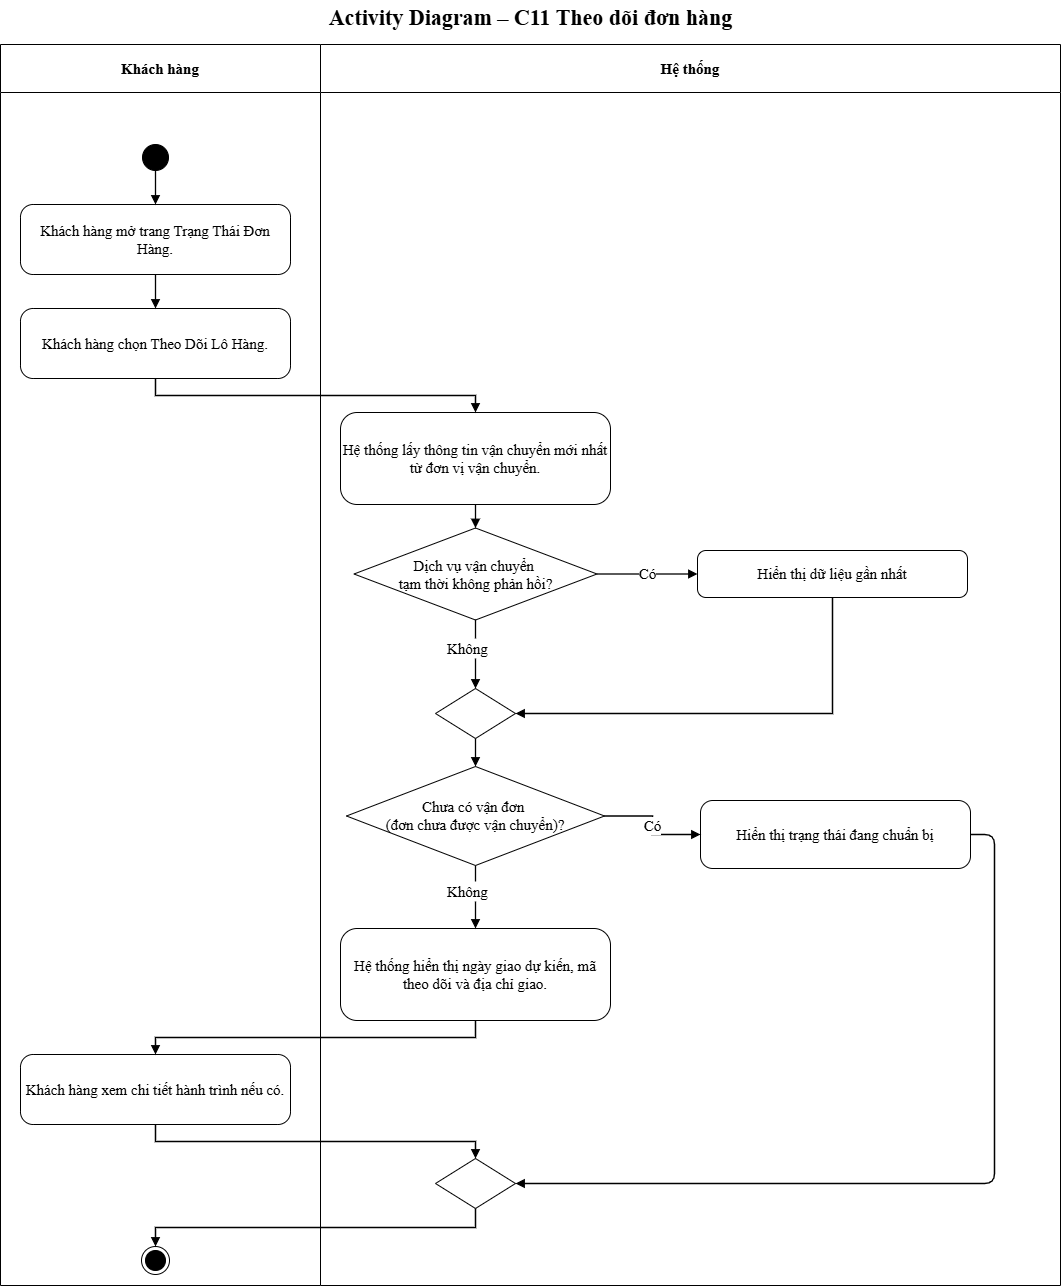

The diagram above was exported from draw.io. Its source (the exported page's mxGraphModel, read from the mxfile embedded in the PNG):
<mxGraphModel dx="2182" dy="2658" grid="0" gridSize="10" guides="1" tooltips="1" connect="1" arrows="1" fold="1" page="1" pageScale="1" pageWidth="1100" pageHeight="1332" math="0" shadow="0">
  <root>
    <mxCell id="0" />
    <mxCell id="1" parent="0" />
    <mxCell id="c3" parent="1" style="swimlane;whiteSpace=wrap;html=1;fontSize=15;startSize=48;swimlaneFillColor=#ffffff;fontFamily=Times New Roman;collapsible=0" value="&lt;b&gt;Khách hàng&lt;/b&gt;" vertex="1">
      <mxGeometry height="1241" width="320" as="geometry" />
    </mxCell>
    <mxCell id="c4" parent="1" style="swimlane;whiteSpace=wrap;html=1;fontSize=15;startSize=48;swimlaneFillColor=#ffffff;fontFamily=Times New Roman;collapsible=0" value="&lt;b&gt;Hệ thống&lt;/b&gt;" vertex="1">
      <mxGeometry height="1241" width="740" x="320" as="geometry" />
    </mxCell>
    <mxCell id="c13" parent="c4" style="rhombus;whiteSpace=wrap;html=1;fontSize=15;fontFamily=Times New Roman;" value="Dịch vụ vận chuyển&amp;nbsp;&lt;div&gt;tạm thời không phản hồi?&lt;/div&gt;" vertex="1">
      <mxGeometry height="92" width="243" x="33.5" y="483.5" as="geometry" />
    </mxCell>
    <mxCell id="c17" parent="c4" style="text;html=1;align=left;verticalAlign=middle;fontSize=15;fontFamily=Times New Roman;" value="Không" vertex="1">
      <mxGeometry height="20" width="60" x="125" y="594" as="geometry" />
    </mxCell>
    <mxCell id="IKDBXnNP7B4XA-qbC6P7-1" edge="1" parent="c4" source="c13" style="edgeStyle=orthogonalEdgeStyle;rounded=0;html=1;endArrow=none;endFill=0;strokeWidth=1.3;fontSize=15;labelBackgroundColor=#ffffff;exitX=0.5;exitY=1;fontFamily=Times New Roman;" target="c17" value="">
      <mxGeometry relative="1" x="0.0233" as="geometry">
        <mxPoint x="155" y="576" as="sourcePoint" />
        <mxPoint x="155" y="644" as="targetPoint" />
      </mxGeometry>
    </mxCell>
    <mxCell id="c15" parent="c4" style="rounded=1;arcSize=18;whiteSpace=wrap;html=1;fontSize=15;fontFamily=Times New Roman;" value="Hiển thị dữ liệu gần nhất" vertex="1">
      <mxGeometry height="47" width="270" x="377" y="506" as="geometry" />
    </mxCell>
    <mxCell id="c16" edge="1" parent="c4" source="c13" style="edgeStyle=orthogonalEdgeStyle;rounded=0;html=1;endArrow=block;endFill=1;strokeWidth=1.3;fontSize=15;labelBackgroundColor=#ffffff;exitX=1;exitY=0.5;entryX=0;entryY=0.5;fontFamily=Times New Roman;" target="c15" value="Có">
      <mxGeometry relative="1" as="geometry" />
    </mxCell>
    <mxCell id="c21" parent="c4" style="rhombus;whiteSpace=wrap;html=1;fontSize=15;fontFamily=Times New Roman;" value="Chưa có vận đơn&amp;nbsp;&lt;div&gt;(đơn chưa được vận chuyển)?&lt;/div&gt;" vertex="1">
      <mxGeometry height="99" width="258" x="26" y="722" as="geometry" />
    </mxCell>
    <mxCell id="c25" parent="c4" style="text;html=1;align=left;verticalAlign=middle;fontSize=15;fontFamily=Times New Roman;" value="Không" vertex="1">
      <mxGeometry height="20" width="60" x="125" y="837" as="geometry" />
    </mxCell>
    <mxCell id="IKDBXnNP7B4XA-qbC6P7-2" edge="1" parent="c4" source="c21" style="edgeStyle=orthogonalEdgeStyle;rounded=0;html=1;endArrow=none;endFill=0;strokeWidth=1.3;fontSize=15;labelBackgroundColor=#ffffff;exitX=0.5;exitY=1;fontFamily=Times New Roman;" target="c25" value="">
      <mxGeometry relative="1" x="0.0526" as="geometry">
        <mxPoint x="155" y="821" as="sourcePoint" />
        <mxPoint x="155" y="884" as="targetPoint" />
      </mxGeometry>
    </mxCell>
    <mxCell id="c5" parent="1" style="text;html=1;align=center;verticalAlign=middle;fontSize=15;fontStyle=1;fontFamily=Times New Roman;" value="&lt;font style=&quot;font-size: 22px;&quot;&gt;Activity Diagram – C11 Theo dõi đơn hàng&lt;/font&gt;" vertex="1">
      <mxGeometry height="36" width="1060" y="-44" as="geometry" />
    </mxCell>
    <mxCell id="c6" parent="1" style="ellipse;fillColor=#000000;strokeColor=#000000;html=1;fontFamily=Times New Roman;fontSize=15;" value="" vertex="1">
      <mxGeometry height="26" width="26" x="142" y="100" as="geometry" />
    </mxCell>
    <mxCell id="c7" parent="1" style="rounded=1;arcSize=18;whiteSpace=wrap;html=1;fontSize=15;fontFamily=Times New Roman;" value="Khách hàng mở trang Trạng Thái Đơn Hàng." vertex="1">
      <mxGeometry height="70" width="270" x="20" y="160" as="geometry" />
    </mxCell>
    <mxCell id="c8" edge="1" parent="1" source="c6" style="edgeStyle=orthogonalEdgeStyle;rounded=0;html=1;endArrow=block;endFill=1;strokeColor=#000000;strokeWidth=1.3;fontSize=15;labelBackgroundColor=#ffffff;exitX=0.5;exitY=1;entryX=0.5;entryY=0;fontFamily=Times New Roman;" target="c7" value="">
      <mxGeometry relative="1" as="geometry" />
    </mxCell>
    <mxCell id="c9" parent="1" style="rounded=1;arcSize=18;whiteSpace=wrap;html=1;fontSize=15;fontFamily=Times New Roman;" value="Khách hàng chọn Theo Dõi Lô Hàng." vertex="1">
      <mxGeometry height="70" width="270" x="20" y="264" as="geometry" />
    </mxCell>
    <mxCell id="c10" edge="1" parent="1" source="c7" style="edgeStyle=orthogonalEdgeStyle;rounded=0;html=1;endArrow=block;endFill=1;strokeWidth=1.3;fontSize=15;labelBackgroundColor=#ffffff;exitX=0.5;exitY=1;entryX=0.5;entryY=0;fontFamily=Times New Roman;" target="c9" value="">
      <mxGeometry relative="1" as="geometry" />
    </mxCell>
    <mxCell id="c11" parent="1" style="rounded=1;arcSize=18;whiteSpace=wrap;html=1;fontSize=15;fontFamily=Times New Roman;" value="Hệ thống lấy thông tin vận chuyển mới nhất từ đơn vị vận chuyển." vertex="1">
      <mxGeometry height="92" width="270" x="340" y="368" as="geometry" />
    </mxCell>
    <mxCell id="c12" edge="1" parent="1" source="c9" style="edgeStyle=orthogonalEdgeStyle;rounded=0;html=1;endArrow=block;endFill=1;strokeWidth=1.3;fontSize=15;labelBackgroundColor=#ffffff;exitX=0.5;exitY=1;entryX=0.5;entryY=0;fontFamily=Times New Roman;" target="c11" value="">
      <mxGeometry relative="1" as="geometry" />
    </mxCell>
    <mxCell id="c14" edge="1" parent="1" source="c11" style="edgeStyle=orthogonalEdgeStyle;rounded=0;html=1;endArrow=block;endFill=1;strokeWidth=1.3;fontSize=15;labelBackgroundColor=#ffffff;exitX=0.5;exitY=1;entryX=0.5;entryY=0;fontFamily=Times New Roman;" target="c13" value="">
      <mxGeometry relative="1" as="geometry" />
    </mxCell>
    <mxCell id="c18" parent="1" style="rhombus;html=1;fontFamily=Times New Roman;fontSize=15;" value="" vertex="1">
      <mxGeometry height="50" width="80" x="435" y="644" as="geometry" />
    </mxCell>
    <mxCell id="c19" edge="1" parent="1" source="c17" style="edgeStyle=orthogonalEdgeStyle;rounded=0;html=1;endArrow=block;endFill=1;strokeWidth=1.3;fontSize=15;labelBackgroundColor=#ffffff;entryX=0.5;entryY=0;fontFamily=Times New Roman;" target="c18" value="">
      <mxGeometry relative="1" as="geometry" />
    </mxCell>
    <mxCell id="c20" edge="1" parent="1" source="c15" style="edgeStyle=orthogonalEdgeStyle;rounded=0;html=1;endArrow=block;endFill=1;strokeWidth=1.3;fontSize=15;labelBackgroundColor=#ffffff;exitX=0.5;exitY=1;entryX=1;entryY=0.5;fontFamily=Times New Roman;" target="c18" value="">
      <mxGeometry relative="1" as="geometry" />
    </mxCell>
    <mxCell id="c22" edge="1" parent="1" source="c18" style="edgeStyle=orthogonalEdgeStyle;rounded=0;html=1;endArrow=block;endFill=1;strokeWidth=1.3;fontSize=15;labelBackgroundColor=#ffffff;exitX=0.5;exitY=1;entryX=0.5;entryY=0;fontFamily=Times New Roman;" target="c21" value="">
      <mxGeometry relative="1" as="geometry" />
    </mxCell>
    <mxCell id="c23" parent="1" style="rounded=1;arcSize=18;whiteSpace=wrap;html=1;fontSize=15;fontFamily=Times New Roman;" value="Hiển thị trạng thái đang chuẩn bị" vertex="1">
      <mxGeometry height="68" width="270" x="700" y="756" as="geometry" />
    </mxCell>
    <mxCell id="c24" edge="1" parent="1" source="c21" style="edgeStyle=orthogonalEdgeStyle;rounded=0;html=1;endArrow=block;endFill=1;strokeWidth=1.3;fontSize=15;labelBackgroundColor=#ffffff;exitX=1;exitY=0.5;entryX=0;entryY=0.5;fontFamily=Times New Roman;" target="c23" value="Có">
      <mxGeometry relative="1" as="geometry" />
    </mxCell>
    <mxCell id="c26" parent="1" style="rounded=1;arcSize=18;whiteSpace=wrap;html=1;fontSize=15;fontFamily=Times New Roman;" value="Hệ thống hiển thị ngày giao dự kiến, mã theo dõi và địa chỉ giao." vertex="1">
      <mxGeometry height="92" width="270" x="340" y="884" as="geometry" />
    </mxCell>
    <mxCell id="c27" edge="1" parent="1" source="c25" style="edgeStyle=orthogonalEdgeStyle;rounded=0;html=1;endArrow=block;endFill=1;strokeWidth=1.3;fontSize=15;labelBackgroundColor=#ffffff;entryX=0.5;entryY=0;fontFamily=Times New Roman;" target="c26" value="">
      <mxGeometry relative="1" as="geometry" />
    </mxCell>
    <mxCell id="c28" parent="1" style="rounded=1;arcSize=18;whiteSpace=wrap;html=1;fontSize=15;fontFamily=Times New Roman;" value="Khách hàng xem chi tiết hành trình nếu có." vertex="1">
      <mxGeometry height="70" width="270" x="20" y="1010" as="geometry" />
    </mxCell>
    <mxCell id="c29" edge="1" parent="1" source="c26" style="edgeStyle=orthogonalEdgeStyle;rounded=0;html=1;endArrow=block;endFill=1;strokeWidth=1.3;fontSize=15;labelBackgroundColor=#ffffff;exitX=0.5;exitY=1;entryX=0.5;entryY=0;fontFamily=Times New Roman;" target="c28" value="">
      <mxGeometry relative="1" as="geometry" />
    </mxCell>
    <mxCell id="c30" parent="1" style="rhombus;html=1;fontFamily=Times New Roman;fontSize=15;" value="" vertex="1">
      <mxGeometry height="50" width="80" x="435" y="1114" as="geometry" />
    </mxCell>
    <mxCell id="c31" edge="1" parent="1" source="c28" style="edgeStyle=orthogonalEdgeStyle;rounded=0;html=1;endArrow=block;endFill=1;strokeWidth=1.3;fontSize=15;labelBackgroundColor=#ffffff;exitX=0.5;exitY=1;entryX=0.5;entryY=0;fontFamily=Times New Roman;" target="c30" value="">
      <mxGeometry relative="1" as="geometry" />
    </mxCell>
    <mxCell id="c32" edge="1" parent="1" source="c23" style="edgeStyle=none;html=1;endArrow=block;endFill=1;strokeWidth=1.3;exitX=1;exitY=0.5;entryX=1;entryY=0.5;fontFamily=Times New Roman;fontSize=15;" target="c30" value="">
      <mxGeometry relative="1" as="geometry">
        <Array as="points">
          <mxPoint x="970" y="790" />
          <mxPoint x="994" y="790" />
          <mxPoint x="994" y="1139" />
          <mxPoint x="515" y="1139" />
        </Array>
      </mxGeometry>
    </mxCell>
    <mxCell id="c33" parent="1" style="ellipse;html=1;shape=endState;fillColor=#000000;strokeColor=#000000;fontFamily=Times New Roman;fontSize=15;" value="" vertex="1">
      <mxGeometry height="28" width="28" x="141" y="1202" as="geometry" />
    </mxCell>
    <mxCell id="c34" edge="1" parent="1" source="c30" style="edgeStyle=orthogonalEdgeStyle;rounded=0;html=1;endArrow=block;endFill=1;strokeColor=#000000;strokeWidth=1.3;fontSize=15;labelBackgroundColor=#ffffff;exitX=0.5;exitY=1;entryX=0.5;entryY=0;fontFamily=Times New Roman;" target="c33" value="">
      <mxGeometry relative="1" as="geometry" />
    </mxCell>
  </root>
</mxGraphModel>